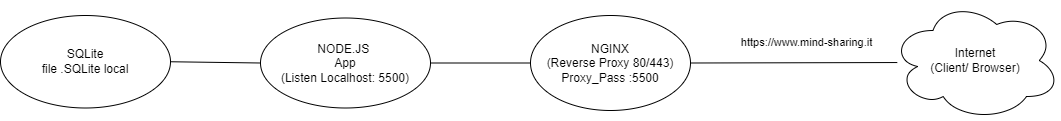

The diagram above was exported from draw.io. Its source (the exported page's mxGraphModel, read from the mxfile embedded in the PNG):
<mxGraphModel dx="1899" dy="503" grid="1" gridSize="10" guides="1" tooltips="1" connect="1" arrows="1" fold="1" page="1" pageScale="1" pageWidth="850" pageHeight="1100" math="0" shadow="0">
  <root>
    <mxCell id="0" />
    <mxCell id="1" parent="0" />
    <mxCell id="2" value="NODE.JS&amp;nbsp;&lt;br&gt;App&lt;br&gt;(Listen Localhost: 5500)" style="ellipse;whiteSpace=wrap;html=1;align=center;" parent="1" vertex="1">
      <mxGeometry x="170" y="207.5" width="170" height="90" as="geometry" />
    </mxCell>
    <mxCell id="3" value="SQLite&lt;br&gt;file .SQLite local" style="ellipse;whiteSpace=wrap;html=1;align=center;" parent="1" vertex="1">
      <mxGeometry x="-90" y="205" width="170" height="92.5" as="geometry" />
    </mxCell>
    <mxCell id="4" value="NGINX&lt;br&gt;(Reverse Proxy 80/443)&lt;br&gt;Proxy_Pass :5500" style="ellipse;whiteSpace=wrap;html=1;align=center;" parent="1" vertex="1">
      <mxGeometry x="440" y="205" width="160" height="95" as="geometry" />
    </mxCell>
    <mxCell id="5" value="Internet&lt;br&gt;(Client/ Browser)" style="ellipse;shape=cloud;whiteSpace=wrap;html=1;align=center;" parent="1" vertex="1">
      <mxGeometry x="800" y="190" width="170" height="120" as="geometry" />
    </mxCell>
    <mxCell id="6" value="" style="endArrow=none;html=1;rounded=0;exitX=1;exitY=0.5;exitDx=0;exitDy=0;entryX=0;entryY=0.5;entryDx=0;entryDy=0;" parent="1" source="3" target="2" edge="1">
      <mxGeometry relative="1" as="geometry">
        <mxPoint x="-10" y="330" as="sourcePoint" />
        <mxPoint x="150" y="330" as="targetPoint" />
      </mxGeometry>
    </mxCell>
    <mxCell id="7" value="" style="endArrow=none;html=1;rounded=0;exitX=1;exitY=0.5;exitDx=0;exitDy=0;entryX=0.04;entryY=0.517;entryDx=0;entryDy=0;entryPerimeter=0;" parent="1" source="4" target="5" edge="1">
      <mxGeometry relative="1" as="geometry">
        <mxPoint x="540" y="290" as="sourcePoint" />
        <mxPoint x="700" y="290" as="targetPoint" />
      </mxGeometry>
    </mxCell>
    <mxCell id="9" value="https://www.mind-sharing.it" style="edgeLabel;html=1;align=center;verticalAlign=middle;resizable=0;points=[];" vertex="1" connectable="0" parent="7">
      <mxGeometry x="-0.0011" y="-6" relative="1" as="geometry">
        <mxPoint x="12" y="-27" as="offset" />
      </mxGeometry>
    </mxCell>
    <mxCell id="8" value="" style="endArrow=none;html=1;rounded=0;exitX=1;exitY=0.5;exitDx=0;exitDy=0;" parent="1" source="2" target="4" edge="1">
      <mxGeometry relative="1" as="geometry">
        <mxPoint x="350" y="290" as="sourcePoint" />
        <mxPoint x="510" y="290" as="targetPoint" />
      </mxGeometry>
    </mxCell>
  </root>
</mxGraphModel>